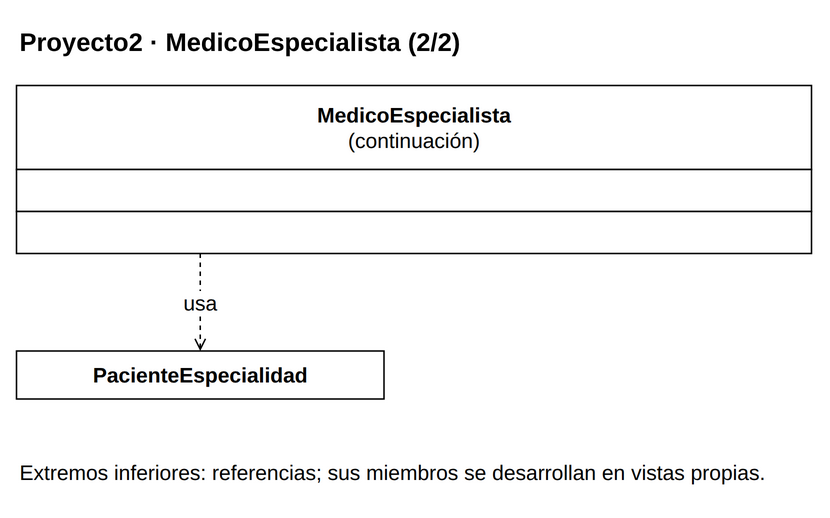

The diagram above was exported from draw.io. Its source (the exported page's mxGraphModel, read from the mxfile embedded in the PNG):
<mxGraphModel dx="1000" dy="1000" grid="1" gridSize="10" page="0" pageScale="1" pageWidth="816" pageHeight="1056" background="#FFFFFF" adaptiveColors="auto">
  <root>
    <mxCell id="0" />
    <mxCell id="1" parent="0" />
    <mxCell id="v1" value="&lt;b&gt;Proyecto2 · MedicoEspecialista (2/2)&lt;/b&gt;" style="text;html=1;whiteSpace=wrap;align=left;verticalAlign=middle;fontFamily=Liberation Sans;fontSize=17;fontColor=#000000;" vertex="1" parent="1">
      <mxGeometry x="20" y="8" width="530" height="35" as="geometry" />
    </mxCell>
    <mxCell id="c56" value="" style="group;" vertex="1" parent="1">
      <mxGeometry x="20" y="55" width="530" height="112" as="geometry" />
    </mxCell>
    <mxCell id="v2" value="" style="rounded=0;whiteSpace=wrap;html=1;fillColor=#FFFFFF;strokeColor=#000000;strokeWidth=1;" vertex="1" parent="c56">
      <mxGeometry x="0" y="0" width="530" height="56" as="geometry" />
    </mxCell>
    <mxCell id="v3" value="&lt;b&gt;MedicoEspecialista&lt;/b&gt;&lt;br&gt;(continuación)" style="text;html=1;whiteSpace=wrap;align=center;verticalAlign=middle;fontFamily=Liberation Sans;fontSize=14;fontColor=#000000;spacing=0;" vertex="1" parent="c56">
      <mxGeometry x="6" y="4" width="518" height="48" as="geometry" />
    </mxCell>
    <mxCell id="v4" value="" style="rounded=0;whiteSpace=wrap;html=1;fillColor=#FFFFFF;strokeColor=#000000;strokeWidth=1;" vertex="1" parent="c56">
      <mxGeometry x="0" y="56" width="530" height="28" as="geometry" />
    </mxCell>
    <mxCell id="v5" value="" style="text;html=1;whiteSpace=wrap;align=left;verticalAlign=middle;fontFamily=Liberation Sans;fontSize=14;fontColor=#000000;spacing=0;" vertex="1" parent="c56">
      <mxGeometry x="6" y="60" width="518" height="20" as="geometry" />
    </mxCell>
    <mxCell id="v6" value="" style="rounded=0;whiteSpace=wrap;html=1;fillColor=#FFFFFF;strokeColor=#000000;strokeWidth=1;" vertex="1" parent="c56">
      <mxGeometry x="0" y="84" width="530" height="28" as="geometry" />
    </mxCell>
    <mxCell id="v7" value="" style="text;html=1;whiteSpace=wrap;align=left;verticalAlign=middle;fontFamily=Liberation Sans;fontSize=14;fontColor=#000000;spacing=0;" vertex="1" parent="c56">
      <mxGeometry x="6" y="88" width="518" height="20" as="geometry" />
    </mxCell>
    <mxCell id="c49" value="" style="group;" vertex="1" parent="1">
      <mxGeometry x="20" y="232" width="245" height="32" as="geometry" />
    </mxCell>
    <mxCell id="v8" value="" style="rounded=0;whiteSpace=wrap;html=1;fillColor=#FFFFFF;strokeColor=#000000;strokeWidth=1;" vertex="1" parent="c49">
      <mxGeometry x="0" y="0" width="245" height="32" as="geometry" />
    </mxCell>
    <mxCell id="v9" value="&lt;b&gt;PacienteEspecialidad&lt;/b&gt;" style="text;html=1;whiteSpace=wrap;align=center;verticalAlign=middle;fontFamily=Liberation Sans;fontSize=14;fontColor=#000000;spacing=0;" vertex="1" parent="c49">
      <mxGeometry x="6" y="4" width="233" height="24" as="geometry" />
    </mxCell>
    <mxCell id="e10" value="usa" style="edgeStyle=orthogonalEdgeStyle;rounded=0;html=1;strokeColor=#000000;strokeWidth=1;fontFamily=Liberation Sans;fontSize=14;labelBackgroundColor=#FFFFFF;labelWidth=245;whiteSpace=wrap;endArrow=open;endFill=0;dashed=1;exitX=0.23113207547169812;exitY=1;exitPerimeter=0;entryX=0.5;entryY=0;entryPerimeter=0;" edge="1" source="c56" target="c49" parent="1">
      <mxGeometry relative="1" as="geometry" />
    </mxCell>
    <mxCell id="v11" value="Extremos inferiores: referencias; sus miembros se desarrollan en vistas propias." style="text;html=1;whiteSpace=wrap;align=left;verticalAlign=middle;fontFamily=Liberation Sans;fontSize=14;fontColor=#000000;" vertex="1" parent="1">
      <mxGeometry x="20" y="294" width="530" height="38" as="geometry" />
    </mxCell>
  </root>
</mxGraphModel>